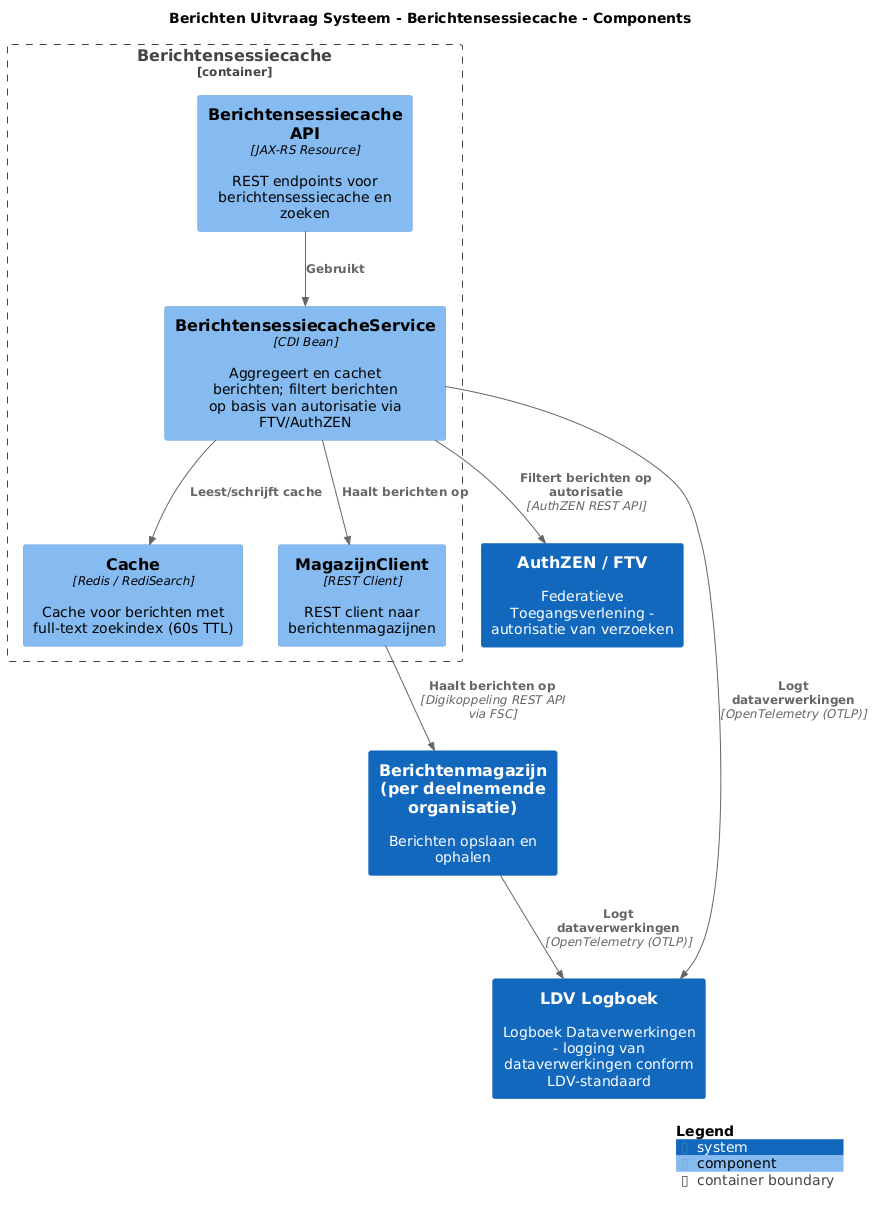

The diagram above was rendered by PlantUML. Its source (embedded in the PNG):
@startuml
set separator none
title Berichten Uitvraag Systeem - Berichtensessiecache - Components

top to bottom direction

!include <C4/C4>
!include <C4/C4_Context>
!include <C4/C4_Component>

System(AuthZENFTV, "AuthZEN / FTV", $descr="Federatieve Toegangsverlening - autorisatie van verzoeken", $tags="", $link="")
System(Berichtenmagazijnperdeelnemendeorganisatie, "Berichtenmagazijn (per deelnemende organisatie)", $descr="Berichten opslaan en ophalen", $tags="", $link="")
System(LDVLogboek, "LDV Logboek", $descr="Logboek Dataverwerkingen - logging van dataverwerkingen conform LDV-standaard", $tags="", $link="")

Container_Boundary("BerichtenUitvraagSysteem.Berichtensessiecache_boundary", "Berichtensessiecache", $tags="") {
  Component(BerichtenUitvraagSysteem.Berichtensessiecache.BerichtensessiecacheAPI, "Berichtensessiecache API", $techn="JAX-RS Resource", $descr="REST endpoints voor berichtensessiecache en zoeken", $tags="", $link="")
  Component(BerichtenUitvraagSysteem.Berichtensessiecache.BerichtensessiecacheService, "BerichtensessiecacheService", $techn="CDI Bean", $descr="Aggregeert en cachet berichten; filtert berichten op basis van autorisatie via FTV/AuthZEN", $tags="", $link="")
  Component(BerichtenUitvraagSysteem.Berichtensessiecache.Cache, "Cache", $techn="Redis / RediSearch", $descr="Cache voor berichten met full-text zoekindex (60s TTL)", $tags="", $link="")
  Component(BerichtenUitvraagSysteem.Berichtensessiecache.MagazijnClient, "MagazijnClient", $techn="REST Client", $descr="REST client naar berichtenmagazijnen", $tags="", $link="")
}

Rel(BerichtenUitvraagSysteem.Berichtensessiecache.BerichtensessiecacheService, LDVLogboek, "Logt dataverwerkingen", $techn="OpenTelemetry (OTLP)", $tags="", $link="")
Rel(BerichtenUitvraagSysteem.Berichtensessiecache.BerichtensessiecacheAPI, BerichtenUitvraagSysteem.Berichtensessiecache.BerichtensessiecacheService, "Gebruikt", $techn="", $tags="", $link="")
Rel(BerichtenUitvraagSysteem.Berichtensessiecache.BerichtensessiecacheService, BerichtenUitvraagSysteem.Berichtensessiecache.Cache, "Leest/schrijft cache", $techn="", $tags="", $link="")
Rel(BerichtenUitvraagSysteem.Berichtensessiecache.BerichtensessiecacheService, BerichtenUitvraagSysteem.Berichtensessiecache.MagazijnClient, "Haalt berichten op", $techn="", $tags="", $link="")
Rel(BerichtenUitvraagSysteem.Berichtensessiecache.BerichtensessiecacheService, AuthZENFTV, "Filtert berichten op autorisatie", $techn="AuthZEN REST API", $tags="", $link="")
Rel(BerichtenUitvraagSysteem.Berichtensessiecache.MagazijnClient, Berichtenmagazijnperdeelnemendeorganisatie, "Haalt berichten op", $techn="Digikoppeling REST API via FSC", $tags="", $link="")
Rel(Berichtenmagazijnperdeelnemendeorganisatie, LDVLogboek, "Logt dataverwerkingen", $techn="OpenTelemetry (OTLP)", $tags="", $link="")

SHOW_LEGEND(true)
@enduml